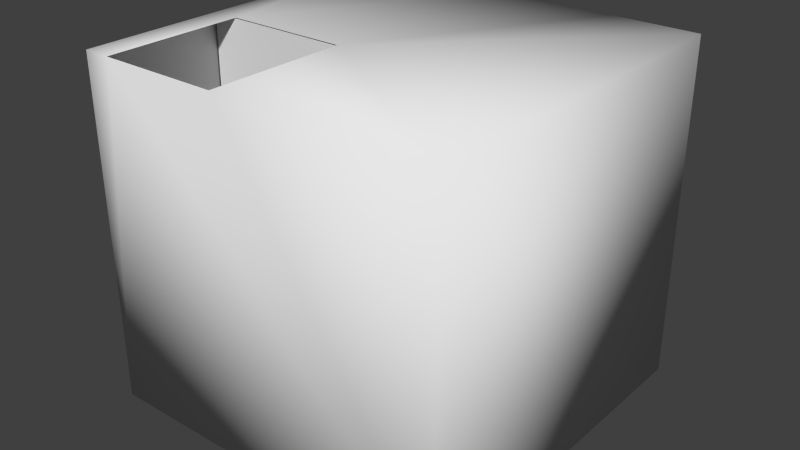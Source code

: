 # Source: shell.blend  (saved by Blender 2.58.0; exported with 4.5.12 LTS)
import bpy
from mathutils import Matrix  # noqa: F401  (used for matrix-valued properties, if any)

bpy.ops.wm.read_factory_settings(use_empty=True)
scene = bpy.context.scene
scene.name = 'Scene'

# ---- collections
col_collection_1 = bpy.data.collections.new('Collection 1'); scene.collection.children.link(col_collection_1)

# ---- materials (node trees are filled in below, after node groups)
mat_material = bpy.data.materials.new('Material')
mat_material.alpha_threshold = 0.0
mat_material.use_transparent_shadow = False
mat_material.roughness = 0.5
mat_material.line_color = (0.0, 0.0, 0.0, 1.0)

# ---- material node trees

# ---- world
world_world = bpy.data.worlds.new('World'); scene.world = world_world
world_world.color = (0.05088, 0.05088, 0.05088)
world_world.use_sun_shadow = False
world_world.sun_shadow_jitter_overblur = 0.0
world_world.cycles.sampling_method = 'MANUAL'
world_world.cycles.sample_map_resolution = 256

# ---- meshes
me_cube = bpy.data.meshes.new('Cube')
me_cube.from_pydata([(2.439, 0.2235, 1.286), (0.5249, 0.1197, 1.286), (0.4657, 0.08205, -2.381), (2.441, 0.1859, -2.381), (2.429, 2.022, -0.3813), (2.429, 2.022, -2.381), (0.4314, 1.918, -2.381), (0.4314, 1.918, -0.3813), (0.5268, 0.08205, -2.381), (0.4314, 1.918, -2.381), (2.368, 2.022, -2.381), (2.463, 0.1859, -2.381), (0.4751, 1.078, 0.6587), (0.4314, 1.918, -2.381), (0.5268, 0.08205, -2.381), (1.445, 1.182, 0.6587), (2.449, 0.2235, 1.286), (2.44, 0.3999, 1.286), (0.5157, 0.296, 1.286), (0.5249, 0.1197, 1.286), (2.443, 0.5762, 1.286), (0.5066, 0.4723, 1.286), (2.443, 0.5762, 1.286), (2.441, 0.6023, 1.077), (0.5052, 0.4985, 1.077), (0.5066, 0.4723, 1.286), (2.441, 0.6023, 1.077), (2.432, 0.7787, 1.077), (0.496, 0.6748, 1.077), (0.5052, 0.4985, 1.077), (2.457, 0.7787, 1.077), (2.456, 0.8021, 0.8781), (0.4948, 0.6983, 0.8781), (0.496, 0.6748, 1.077), (2.431, 0.8021, 0.8781), (2.422, 0.9785, 0.8781), (0.4856, 0.8746, 0.8781), (0.4948, 0.6983, 0.8781), (2.447, 0.9785, 0.8781), (2.445, 1.006, 0.6587), (0.4842, 0.9017, 0.6587), (0.4856, 0.8746, 0.8781), (2.42, 1.006, 0.6587), (2.411, 1.182, 0.6587), (0.4751, 1.078, 0.6587), (0.4231, 0.9017, 0.6587), (2.453, 1.182, 0.6587), (2.452, 1.199, 0.41), (0.4742, 1.095, 0.41), (0.4751, 1.078, 0.6587), (2.446, 1.199, 0.41), (2.437, 1.376, 0.41), (0.465, 1.272, 0.41), (0.4742, 1.095, 0.41), (2.443, 1.376, 0.41), (2.44, 1.427, 0.1252), (0.4623, 1.323, 0.1252), (0.465, 1.272, 0.41), (2.442, 1.427, 0.1252), (2.433, 1.603, 0.1252), (0.4532, 1.499, 0.1252), (0.4623, 1.323, 0.1252), (2.45, 1.603, 0.1252), (2.449, 1.63, -0.08338), (0.4518, 1.526, -0.08338), (0.4532, 1.499, 0.1252), (2.449, 1.63, -0.08338), (2.44, 1.806, -0.08338), (0.4426, 1.702, -0.08338), (0.4518, 1.526, -0.08338), (2.44, 1.806, -0.08338), (2.438, 1.846, -0.3813), (0.4405, 1.742, -0.3813), (0.4426, 1.702, -0.08338), (2.438, 1.846, -0.3813), (2.429, 2.022, -0.3813), (0.4314, 1.918, -0.3813), (0.4405, 1.742, -0.3813), (0.5249, 0.1197, 1.286), (0.5157, 0.296, 1.286), (0.5066, 0.4723, 1.286), (0.5052, 0.4985, 1.077), (0.5052, 0.4985, 1.077), (0.496, 0.6748, 1.077), (0.5268, 0.08205, -2.381), (0.496, 0.6748, 1.077), (0.4948, 0.6983, 0.8781), (0.5268, 0.08205, -2.381), (0.4948, 0.6983, 0.8781), (0.4856, 0.8746, 0.8781), (0.4842, 0.9017, 0.6587), (0.4751, 1.078, 0.6587), (0.4742, 1.095, 0.41), (0.4314, 1.918, -2.381), (0.4742, 1.095, 0.41), (0.465, 1.272, 0.41), (0.4314, 1.918, -2.381), (0.465, 1.272, 0.41), (0.4623, 1.323, 0.1252), (0.4314, 1.918, -2.381), (0.4623, 1.323, 0.1252), (0.4532, 1.499, 0.1252), (0.4532, 1.499, 0.1252), (0.4518, 1.526, -0.08338), (0.4314, 1.918, -2.381), (0.4518, 1.526, -0.08338), (0.4426, 1.702, -0.08338), (0.4426, 1.702, -0.08338), (0.4405, 1.742, -0.3813), (0.4314, 1.918, -2.381), (0.4405, 1.742, -0.3813), (0.4314, 1.918, -0.3813), (2.438, 1.846, -0.3813), (2.44, 1.806, -0.08338), (2.429, 2.022, -2.381), (2.449, 1.63, -0.08338), (2.431, 1.603, 0.1252), (2.409, 2.022, -2.381), (2.459, 0.03285, 2.067), (-2.57, 0.03284, 2.067), (-2.57, 0.03285, -2.636), (2.459, 0.03285, -2.636), (2.459, 4.98, 2.067), (-2.57, 4.98, 2.067), (-2.57, 4.98, -2.636), (2.459, 4.98, -2.636), (-2.196, 0.03284, 2.067), (-0.4143, 4.98, 2.067), (-0.5215, 0.03284, 2.067), (1.26, 4.98, 2.067), (-2.196, 1.95, 2.067), (-0.5215, 1.95, 2.067), (2.398, 1.947, 2.06), (-2.559, 1.947, 2.06), (-2.559, 1.947, -2.646), (0.4107, 1.947, -2.646), (0.4107, 1.947, 1.035), (2.398, 1.947, 0.9444), (-2.57, 0.03285, -0.2842), (-2.57, 2.506, 2.067), (-2.57, 2.506, -2.636), (-2.57, 4.98, -0.2842), (-2.57, 2.865, -0.6706), (-2.57, 3.743, -2.636), (-2.57, 4.98, -1.46), (-2.57, 4.102, -0.6706), (-2.57, 2.865, -1.846), (-2.57, 4.102, -1.846)], [], [(12, 13, 14), (78, 79, 14), (79, 80, 14), (80, 81, 14), (82, 83, 84), (85, 86, 87), (88, 89, 14), (89, 90, 14), (90, 12, 14), (91, 92, 93), (94, 95, 96), (97, 98, 99), (100, 101, 13), (102, 103, 104), (105, 106, 13), (107, 108, 109), (110, 111, 96), (112, 113, 114), (115, 116, 117), (126, 120, 121), (127, 125, 124), (118, 128, 121), (128, 126, 121), (127, 129, 125), (129, 122, 125), (126, 130, 119), (130, 127, 123), (131, 118, 122), (129, 131, 122), (128, 118, 131), (136, 134, 133), (136, 135, 134), (132, 137, 133), (137, 136, 133), (140, 125, 121), (120, 140, 121), (119, 138, 126), (138, 120, 126), (141, 123, 127), (123, 139, 130), (139, 119, 130), (145, 139, 123), (141, 145, 123), (145, 142, 139), (146, 120, 138), (142, 146, 138), (146, 140, 120), (140, 143, 125), (143, 124, 125), (124, 144, 127), (144, 141, 127), (146, 147, 143), (146, 143, 140), (147, 144, 124), (147, 124, 143), (145, 141, 144), (145, 144, 147), (119, 139, 138), (139, 142, 138), (127, 130, 131), (127, 131, 129), (122, 118, 125), (118, 121, 125), (74, 75, 77), (75, 76, 77), (70, 71, 73), (71, 72, 73), (66, 67, 68), (66, 68, 69), (62, 63, 65), (63, 64, 65), (58, 59, 61), (59, 60, 61), (54, 55, 56), (54, 56, 57), (50, 51, 52), (50, 52, 53), (46, 47, 49), (47, 48, 49), (42, 43, 44), (42, 44, 45), (38, 39, 40), (38, 40, 41), (34, 35, 37), (35, 36, 37), (30, 31, 32), (30, 32, 33), (26, 27, 29), (27, 28, 29), (22, 23, 24), (22, 24, 25), (17, 20, 21), (17, 21, 18), (16, 17, 19), (17, 18, 19), (8, 9, 10), (8, 10, 11), (4, 5, 6), (4, 6, 7), (0, 1, 2), (0, 2, 3)])
me_cube.polygons.foreach_set('use_smooth', [True] * 101)
_uv = me_cube.uv_layers.new(name='UVTex')
_uv.uv.foreach_set('vector', [0.0, 0.0, 1.0, 0.0, 1.0, 1.0, 0.0, 0.0, 1.0, 0.0, 1.0, 1.0, 0.0, 0.0, 1.0, 0.0, 1.0, 1.0, 0.0, 0.0, 1.0, 0.0, 1.0, 1.0, 0.0, 0.0, 1.0, 0.0, 1.0, 1.0, 0.0, 0.0, 1.0, 0.0, 1.0, 1.0, 0.0, 0.0, 1.0, 0.0, 1.0, 1.0, 0.0, 0.0, 1.0, 0.0, 1.0, 1.0, 0.0, 0.0, 1.0, 0.0, 1.0, 1.0, 0.0, 0.0, 1.0, 0.0, 1.0, 1.0, 0.0, 0.0, 1.0, 0.0, 1.0, 1.0, 0.0, 0.0, 1.0, 0.0, 1.0, 1.0, 0.0, 0.0, 1.0, 0.0, 1.0, 1.0, 0.0, 0.0, 1.0, 0.0, 1.0, 1.0, 0.0, 0.0, 1.0, 0.0, 1.0, 1.0, 0.0, 0.0, 1.0, 0.0, 1.0, 1.0, 0.0, 0.0, 1.0, 0.0, 1.0, 1.0, 0.0, 0.0, 1.0, 0.0, 1.0, 1.0, 0.0, 0.0, 1.0, 0.0, 1.0, 1.0, 0.25, 0.625, 0.5, 0.5, 0.5, 0.75, 0.25, 0.125, 0.5, 0.0, 0.5, 0.25, 0.25, 0.75, 0.25, 0.6875, 0.5, 0.75, 0.25, 0.6875, 0.25, 0.625, 0.5, 0.75, 0.25, 0.125, 0.25, 0.0625, 0.5, 0.0, 0.25, 0.0625, 0.25, 0.0, 0.5, 0.0, 0.125, 0.75, 0.125, 0.875, 2.356e-07, 0.75, 0.125, 0.875, 0.125, 1.0, 0.0, 1.0, 0.1875, 0.875, 0.25, 0.75, 0.25, 1.0, 0.1875, 1.0, 0.1875, 0.875, 0.25, 1.0, 0.1875, 0.75, 0.25, 0.75, 0.1875, 0.875, 0.5, 1.0, 0.0, 0.0, 1.0, 0.0, 0.5, 1.0, 0.0, 1.0, 0.0, 0.0, 1.0, 1.0, 0.75, 1.0, 1.0, 0.0, 0.75, 1.0, 0.5, 1.0, 1.0, 0.0, 0.75, 0.875, 0.5, 1.0, 0.5, 0.75, 0.75, 0.75, 0.75, 0.875, 0.5, 0.75, 0.25, 0.5, 0.375, 0.5, 0.25, 0.625, 0.375, 0.5, 0.5, 0.5, 0.25, 0.625, 0.375, 0.25, 0.25, 0.25, 0.25, 0.125, 0.0, 1.0, 1.576e-07, 0.875, 0.125, 0.875, 1.576e-07, 0.875, 2.356e-07, 0.75, 0.125, 0.875, 0.375, 0.3125, 0.25, 0.375, 0.25, 0.25, 0.375, 0.25, 0.375, 0.3125, 0.25, 0.25, 0.375, 0.3125, 0.375, 0.375, 0.25, 0.375, 0.4375, 0.375, 0.5, 0.5, 0.375, 0.5, 0.375, 0.375, 0.4375, 0.375, 0.375, 0.5, 0.4375, 0.375, 0.5, 0.375, 0.5, 0.5, 0.75, 0.875, 0.75, 0.9375, 0.5, 1.0, 0.75, 0.9375, 0.75, 1.0, 0.5, 1.0, 0.5, 0.25, 0.4375, 0.25, 0.25, 0.125, 0.4375, 0.25, 0.375, 0.25, 0.25, 0.125, 0.4375, 0.375, 0.4375, 0.3125, 0.5, 0.3125, 0.4375, 0.375, 0.5, 0.3125, 0.5, 0.375, 0.4375, 0.3125, 0.4375, 0.25, 0.5, 0.25, 0.4375, 0.3125, 0.5, 0.25, 0.5, 0.3125, 0.375, 0.3125, 0.375, 0.25, 0.4375, 0.25, 0.375, 0.3125, 0.4375, 0.25, 0.4375, 0.3125, 0.25, 0.5, 0.25, 0.375, 0.375, 0.5, 0.25, 0.375, 0.375, 0.375, 0.375, 0.5, 0.125, 1.0, 0.125, 0.875, 0.1875, 0.875, 0.125, 1.0, 0.1875, 0.875, 0.1875, 1.0, 0.25, 1.0, 0.25, 0.75, 0.5, 1.0, 0.25, 0.75, 0.5, 0.75, 0.5, 1.0, 0.0, 0.0, 1.0, 0.0, 0.0, 1.0, 1.0, 0.0, 1.0, 1.0, 0.0, 1.0, 0.0, 0.0, 1.0, 0.0, 0.0, 1.0, 1.0, 0.0, 1.0, 1.0, 0.0, 1.0, 0.0, 0.0, 1.0, 0.0, 1.0, 1.0, 0.0, 0.0, 1.0, 1.0, 0.0, 1.0, 0.0, 0.0, 1.0, 0.0, 0.0, 1.0, 1.0, 0.0, 1.0, 1.0, 0.0, 1.0, 0.0, 0.0, 1.0, 0.0, 0.0, 1.0, 1.0, 0.0, 1.0, 1.0, 0.0, 1.0, 0.0, 0.0, 1.0, 0.0, 1.0, 1.0, 0.0, 0.0, 1.0, 1.0, 0.0, 1.0, 0.0, 0.0, 1.0, 0.0, 1.0, 1.0, 0.0, 0.0, 1.0, 1.0, 0.0, 1.0, 0.0, 0.0, 1.0, 0.0, 0.0, 1.0, 1.0, 0.0, 1.0, 1.0, 0.0, 1.0, 0.0, 0.0, 1.0, 0.0, 1.0, 1.0, 0.0, 0.0, 1.0, 1.0, 0.0, 1.0, 0.0, 0.0, 1.0, 0.0, 1.0, 1.0, 0.0, 0.0, 1.0, 1.0, 0.0, 1.0, 0.0, 0.0, 1.0, 0.0, 0.0, 1.0, 1.0, 0.0, 1.0, 1.0, 0.0, 1.0, 0.0, 0.0, 1.0, 0.0, 1.0, 1.0, 0.0, 0.0, 1.0, 1.0, 0.0, 1.0, 0.0, 0.0, 1.0, 0.0, 0.0, 1.0, 1.0, 0.0, 1.0, 1.0, 0.0, 1.0, 0.0, 0.0, 1.0, 0.0, 1.0, 1.0, 0.0, 0.0, 1.0, 1.0, 0.0, 1.0, 0.0, 0.0, 1.0, 0.0, 1.0, 1.0, 0.0, 0.0, 1.0, 1.0, 0.0, 1.0, 0.0, 0.0, 1.0, 0.0, 0.0, 1.0, 1.0, 0.0, 1.0, 1.0, 0.0, 1.0, 0.0, 0.0, 1.0, 0.0, 1.0, 1.0, 0.0, 0.0, 1.0, 1.0, 0.0, 1.0, 0.0, 0.0, 1.0, 0.0, 1.0, 1.0, 0.0, 0.0, 1.0, 1.0, 0.0, 1.0, 0.0, 0.0, 1.0, 0.0, 1.0, 1.0, 0.0, 0.0, 1.0, 1.0, 0.0, 1.0])
me_cube.materials.append(mat_material)
me_cube.use_remesh_preserve_volume = False
me_cube.use_remesh_preserve_attributes = False
me_cube.use_mirror_vertex_groups = False
me_cube.update()

# ---- objects
ob_cube = bpy.data.objects.new('Cube', me_cube)

# ---- transforms, parenting, visibility, modifiers, constraints
ob_cube.location = (0.0, 0.0, 0.0)
ob_cube.lock_rotations_4d = False
ob_cube.empty_display_type = 'ARROWS'
ob_cube.lineart.crease_threshold = 0.0

# ---- collection membership
col_collection_1.objects.link(ob_cube)

# ---- scene / render settings (as saved in the file)
scene.frame_start = 1; scene.frame_end = 250; scene.frame_set(1)
scene.render.engine = 'BLENDER_EEVEE_NEXT'
scene.render.image_settings.color_mode = 'RGB'
scene.render.image_settings.compression = 90
scene.render.resolution_percentage = 50
scene.render.dither_intensity = 0.0
scene.render.bake_margin = 2
scene.render.bake_bias = 0.0
scene.cycles.use_denoising = False
scene.cycles.samples = 10
scene.cycles.sampling_pattern = 'TABULATED_SOBOL'
scene.cycles.light_sampling_threshold = 0.0
scene.cycles.use_adaptive_sampling = False
scene.cycles.use_light_tree = False
scene.cycles.blur_glossy = 0.0
scene.cycles.volume_bounces = 1
scene.cycles.pixel_filter_type = 'GAUSSIAN'
scene.cycles.sample_clamp_indirect = 0.0
scene.view_settings.view_transform = 'Standard'
bpy.context.view_layer.update()

# ---- added for rendering (the .blend has no active camera and no usable light): camera, sun
cam_auto = bpy.data.cameras.new('AutoCamera')
cam_auto.lens = 50.0
cam_auto.sensor_width = 36.0
cam_auto.clip_end = 1000.0
ob_auto_camera = bpy.data.objects.new('AutoCamera', cam_auto)
scene.collection.objects.link(ob_auto_camera)
ob_auto_camera.location = (7.79852, -6.91633, 5.99226)
ob_auto_camera.rotation_euler = (1.09748, -7.21219e-08, 0.694738)
scene.camera = ob_auto_camera
light_auto_sun = bpy.data.lights.new('AutoSun', 'SUN')
light_auto_sun.energy = 3.0
light_auto_sun.angle = 0.0523599
ob_auto_sun = bpy.data.objects.new('AutoSun', light_auto_sun)
scene.collection.objects.link(ob_auto_sun)
ob_auto_sun.rotation_euler = (0.872665, 0.174533, 0.523599)
bpy.context.view_layer.update()
